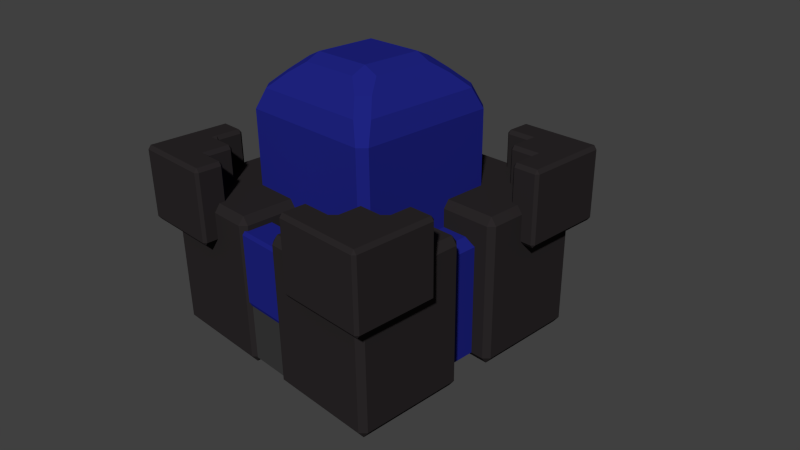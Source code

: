 # Source: Barracksup1v1.0.blend  (saved by Blender 2.72.0; exported with 4.5.12 LTS)
import bpy
from mathutils import Matrix  # noqa: F401  (used for matrix-valued properties, if any)

bpy.ops.wm.read_factory_settings(use_empty=True)
scene = bpy.context.scene
scene.name = 'Scene'

# ---- collections
col_collection_1 = bpy.data.collections.new('Collection 1'); scene.collection.children.link(col_collection_1)

# ---- materials (node trees are filled in below, after node groups)
mat_material_001 = bpy.data.materials.new('Material.001')
mat_material_001.alpha_threshold = 0.0
mat_material_001.use_transparent_shadow = False
mat_material_001.diffuse_color = (0.01353, 0.01718, 0.2203, 1.0)
mat_material_001.roughness = 0.5
mat_material = bpy.data.materials.new('Material')
mat_material.alpha_threshold = 0.0
mat_material.use_transparent_shadow = False
mat_material.diffuse_color = (0.02365, 0.02021, 0.02123, 1.0)
mat_material.roughness = 0.5
mat_material.line_color = (0.0, 0.0, 0.0, 1.0)
mat_material_002 = bpy.data.materials.new('Material.002')
mat_material_002.alpha_threshold = 0.0
mat_material_002.use_transparent_shadow = False
mat_material_002.diffuse_color = (0.04203, 0.04203, 0.04203, 1.0)
mat_material_002.specular_color = (0.156, 0.1481, 1.0)
mat_material_002.roughness = 0.5
mat_material_002.specular_intensity = 0.8

# ---- material node trees

# ---- world
world_world = bpy.data.worlds.new('World'); scene.world = world_world
world_world.color = (0.05088, 0.05088, 0.05088)
world_world.use_sun_shadow = False
world_world.sun_shadow_jitter_overblur = 0.0
world_world.cycles.sampling_method = 'MANUAL'
world_world.cycles.sample_map_resolution = 256

# ---- cameras
cam_camera = bpy.data.cameras.new('Camera')
cam_camera.clip_end = 100.0
cam_camera.lens = 35.0
cam_camera.sensor_width = 32.0
cam_camera.sensor_height = 18.0
cam_camera.ortho_scale = 7.314
cam_camera.dof.focus_distance = 0.0
cam_camera.dof.aperture_fstop = 128.0

# ---- meshes
me_cube_012 = bpy.data.meshes.new('Cube.012')
me_cube_012.from_pydata([(-1.0, -1.0, -1.0), (-1.0, 1.0, -1.0), (1.0, 1.0, -1.0), (1.0, -1.0, -1.0), (-0.5, -0.5, 0.7846), (-0.5, 0.5, 0.7846), (0.5, 0.5, 0.7846), (0.5, -0.5, 0.7846), (-1.0, -1.0, 0.0), (-0.5, 0.0, 0.7846), (-1.0, 1.0, 0.0), (-1.0, 0.0, -1.0), (0.0, 0.5, 0.7846), (1.0, 1.0, 0.0), (0.0, 1.0, -1.0), (0.5, 0.0, 0.7846), (1.0, -1.0, 0.0), (1.0, 0.0, -1.0), (0.0, -0.5, 0.7846), (0.0, -1.0, -1.0), (-1.0, 0.0, 0.0), (0.0, 1.0, 0.0), (1.0, 0.0, 0.0), (0.0, -1.0, 0.0), (0.0, 0.0, -1.0), (0.0, 0.0, 0.7846), (-1.0, -1.0, 0.5), (-1.0, 1.0, -0.5), (-1.0, -0.5, -1.0), (1.0, 1.0, -0.5), (-0.5, 1.0, -1.0), (1.0, -1.0, -0.5), (1.0, 0.5, -1.0), (0.5, -1.0, -1.0), (-1.0, -1.0, -0.5), (-1.0, 1.0, 0.5), (-1.0, 0.5, -1.0), (1.0, 1.0, 0.5), (0.5, 1.0, -1.0), (1.0, -1.0, 0.5), (1.0, -0.5, -1.0), (-0.5, -1.0, -1.0), (-1.0, 0.0, -0.5), (-1.0, 0.0, 0.5), (-1.0, -0.5, 0.0), (-1.0, 0.5, 0.0), (0.0, 1.0, -0.5), (0.0, 1.0, 0.5), (-0.5, 1.0, 0.0), (0.5, 1.0, 0.0), (1.0, 0.0, -0.5), (1.0, 0.0, 0.5), (1.0, 0.5, 0.0), (1.0, -0.5, 0.0), (0.0, -1.0, -0.5), (0.0, -1.0, 0.5), (0.5, -1.0, 0.0), (-0.5, -1.0, 0.0), (0.5, 0.0, -1.0), (-0.5, 0.0, -1.0), (0.0, -0.5, -1.0), (0.0, 0.5, -1.0), (-1.0, 0.5, -0.5), (0.5, 1.0, -0.5), (1.0, -0.5, -0.5), (-0.5, -1.0, -0.5), (0.5, 0.5, -1.0), (-1.0, -0.5, -0.5), (-1.0, -0.5, 0.5), (-1.0, 0.5, 0.5), (-0.5, 1.0, -0.5), (-0.5, 1.0, 0.5), (0.5, 1.0, 0.5), (1.0, 0.5, -0.5), (1.0, 0.5, 0.5), (1.0, -0.5, 0.5), (0.5, -1.0, -0.5), (0.5, -1.0, 0.5), (-0.5, -1.0, 0.5), (0.5, -0.5, -1.0), (-0.5, -0.5, -1.0), (-0.5, 0.5, -1.0)], [], [(62, 27, 1, 36), (63, 29, 2, 38), (64, 31, 3, 40), (65, 34, 0, 41), (66, 38, 2, 32), (67, 42, 11, 28), (68, 43, 20, 44), (69, 35, 10, 45), (70, 46, 14, 30), (71, 47, 21, 48), (72, 37, 13, 49), (73, 50, 17, 32), (74, 51, 22, 52), (75, 39, 16, 53), (76, 54, 19, 33), (77, 55, 23, 56), (78, 26, 8, 57), (79, 58, 17, 40), (80, 59, 24, 60), (81, 30, 14, 61), (18, 4, 78, 55), (42, 62, 36, 11), (20, 45, 62, 42), (45, 10, 27, 62), (46, 63, 38, 14), (21, 49, 63, 46), (49, 13, 29, 63), (50, 64, 40, 17), (22, 53, 64, 50), (53, 16, 31, 64), (54, 65, 41, 19), (23, 57, 65, 54), (57, 8, 34, 65), (58, 66, 32, 17), (24, 61, 66, 58), (61, 14, 38, 66), (5, 35, 69), (9, 5, 69, 43), (34, 67, 28, 0), (8, 44, 67, 34), (44, 20, 42, 67), (26, 68, 44, 8), (43, 69, 45, 20), (27, 70, 30, 1), (10, 48, 70, 27), (48, 21, 46, 70), (35, 71, 48, 10), (4, 26, 78), (47, 72, 49, 21), (29, 73, 32, 2), (13, 52, 73, 29), (52, 22, 50, 73), (37, 74, 52, 13), (4, 9, 43, 68), (5, 12, 47, 71), (51, 75, 53, 22), (31, 76, 33, 3), (16, 56, 76, 31), (56, 23, 54, 76), (39, 77, 56, 16), (4, 68, 26), (6, 15, 51, 74), (55, 78, 57, 23), (33, 79, 40, 3), (19, 60, 79, 33), (60, 24, 58, 79), (41, 80, 60, 19), (0, 28, 80, 41), (28, 11, 59, 80), (59, 81, 61, 24), (11, 36, 81, 59), (36, 1, 30, 81), (6, 74, 37), (5, 71, 35), (6, 37, 72), (12, 6, 72, 47), (15, 6, 12, 25), (7, 15, 25, 18), (25, 12, 5, 9), (15, 7, 75, 51), (7, 39, 75), (7, 77, 39), (7, 18, 55, 77), (18, 25, 9, 4)])
me_cube_012.materials.append(mat_material_001)
me_cube_012.use_remesh_preserve_volume = False
me_cube_012.use_remesh_preserve_attributes = False
me_cube_012.use_mirror_vertex_groups = False
me_cube_012.update()
me_cube_001 = bpy.data.meshes.new('Cube.001')
me_cube_001.from_pydata([(-1.0, -1.0, -1.0), (-1.0, 1.0, -1.0), (1.0, 1.0, -1.0), (1.0, -1.0, -1.0), (-1.0, -1.0, 1.0), (-1.0, 1.0, 1.0), (1.0, 1.0, 1.0), (1.0, -1.0, 1.0)], [], [(4, 5, 1, 0), (5, 6, 2, 1), (6, 7, 3, 2), (7, 4, 0, 3), (0, 1, 2, 3), (7, 6, 5, 4)])
me_cube_001.materials.append(mat_material_001)
me_cube_001.use_remesh_preserve_volume = False
me_cube_001.use_remesh_preserve_attributes = False
me_cube_001.use_mirror_vertex_groups = False
me_cube_001.update()
me_cube_007 = bpy.data.meshes.new('Cube.007')
me_cube_007.from_pydata([(-1.0, -1.0, -1.0), (-1.0, 1.0, -1.0), (1.0, 1.0, -1.0), (1.0, -1.0, -1.0), (-1.0, -1.0, 1.0), (-1.0, 1.0, 1.0), (1.0, 1.0, 1.0), (1.0, -1.0, 1.0)], [], [(4, 5, 1, 0), (5, 6, 2, 1), (6, 7, 3, 2), (7, 4, 0, 3), (0, 1, 2, 3), (7, 6, 5, 4)])
me_cube_007.materials.append(mat_material_001)
me_cube_007.use_remesh_preserve_volume = False
me_cube_007.use_remesh_preserve_attributes = False
me_cube_007.use_mirror_vertex_groups = False
me_cube_007.update()
me_cube_006 = bpy.data.meshes.new('Cube.006')
me_cube_006.from_pydata([(-1.0, -1.0, -1.0), (-1.0, 1.0, -1.0), (1.0, 1.0, -1.0), (1.0, -1.0, -1.0), (-1.0, -1.0, 1.0), (-1.0, 1.0, 1.0), (1.0, 1.0, 1.0), (1.0, -1.0, 1.0), (-1.0, -1.0, -0.6), (-1.0, -1.0, -0.2), (-1.0, -1.0, 0.2), (-1.0, -1.0, 0.6), (-1.0, -0.6, 1.0), (-1.0, -0.2, 1.0), (-1.0, 0.2, 1.0), (-1.0, 0.6, 1.0), (-1.0, 1.0, 0.6), (-1.0, 1.0, 0.2), (-1.0, 1.0, -0.2), (-1.0, 1.0, -0.6), (-1.0, 0.6, -1.0), (-1.0, 0.2, -1.0), (-1.0, -0.2, -1.0), (-1.0, -0.6, -1.0), (-0.6, 1.0, 1.0), (-0.2, 1.0, 1.0), (0.2, 1.0, 1.0), (0.6, 1.0, 1.0), (1.0, 1.0, 0.6), (1.0, 1.0, 0.2), (1.0, 1.0, -0.2), (1.0, 1.0, -0.6), (0.6, 1.0, -1.0), (0.2, 1.0, -1.0), (-0.2, 1.0, -1.0), (-0.6, 1.0, -1.0), (1.0, 0.6, 1.0), (1.0, 0.2, 1.0), (1.0, -0.2, 1.0), (1.0, -0.6, 1.0), (1.0, -1.0, 0.6), (1.0, -1.0, 0.2), (1.0, -1.0, -0.2), (1.0, -1.0, -0.6), (1.0, -0.6, -1.0), (1.0, -0.2, -1.0), (1.0, 0.2, -1.0), (1.0, 0.6, -1.0), (0.6, -1.0, 1.0), (0.2, -1.0, 1.0), (-0.2, -1.0, 1.0), (-0.6, -1.0, 1.0), (-0.6, -1.0, -1.0), (-0.2, -1.0, -1.0), (0.2, -1.0, -1.0), (0.6, -1.0, -1.0), (-1.0, -0.6, 0.6), (-1.0, -0.6, 0.2), (-1.0, -0.6, -0.2), (-1.0, -0.6, -0.6), (-1.0, -0.2, 0.6), (-1.0, -0.2, 0.2), (-1.0, -0.2, -0.2), (-1.0, -0.2, -0.6), (-1.0, 0.2, 0.6), (-1.0, 0.2, 0.2), (-1.0, 0.2, -0.2), (-1.0, 0.2, -0.6), (-1.0, 0.6, 0.6), (-1.0, 0.6, 0.2), (-1.0, 0.6, -0.2), (-1.0, 0.6, -0.6), (-0.6, 1.0, 0.6), (-0.6, 1.0, 0.2), (-0.6, 1.0, -0.2), (-0.6, 1.0, -0.6), (-0.2, 1.0, 0.6), (-0.2, 1.0, 0.2), (-0.2, 1.0, -0.2), (-0.2, 1.0, -0.6), (0.2, 1.0, 0.6), (0.2, 1.0, 0.2), (0.2, 1.0, -0.2), (0.2, 1.0, -0.6), (0.6, 1.0, 0.6), (0.6, 1.0, 0.2), (0.6, 1.0, -0.2), (0.6, 1.0, -0.6), (1.0, 0.6, 0.6), (1.0, 0.6, 0.2), (1.0, 0.6, -0.2), (1.0, 0.6, -0.6), (1.0, 0.2, 0.6), (1.0, 0.2, 0.2), (1.0, 0.2, -0.2), (1.0, 0.2, -0.6), (1.0, -0.2, 0.6), (1.0, -0.2, 0.2), (1.0, -0.2, -0.2), (1.0, -0.2, -0.6), (1.0, -0.6, 0.6), (1.0, -0.6, 0.2), (1.0, -0.6, -0.2), (1.0, -0.6, -0.6), (0.6, -1.0, 0.6), (0.6, -1.0, 0.2), (0.6, -1.0, -0.2), (0.6, -1.0, -0.6), (0.2, -1.0, 0.6), (0.2, -1.0, 0.2), (0.2, -1.0, -0.2), (0.2, -1.0, -0.6), (-0.2, -1.0, 0.6), (-0.2, -1.0, 0.2), (-0.2, -1.0, -0.2), (-0.2, -1.0, -0.6), (-0.6, -1.0, 0.6), (-0.6, -1.0, 0.2), (-0.6, -1.0, -0.2), (-0.6, -1.0, -0.6), (-0.6, -0.6, -1.0), (-0.2, -0.6, -1.0), (0.2, -0.6, -1.0), (0.6, -0.6, -1.0), (-0.6, -0.2, -1.0), (-0.2, -0.2, -1.0), (0.2, -0.2, -1.0), (0.6, -0.2, -1.0), (-0.6, 0.2, -1.0), (-0.2, 0.2, -1.0), (0.2, 0.2, -1.0), (0.6, 0.2, -1.0), (-0.6, 0.6, -1.0), (-0.2, 0.6, -1.0), (0.2, 0.6, -1.0), (0.6, 0.6, -1.0), (0.6, -0.6, 1.0), (0.2, -0.6, 1.0), (-0.2, -0.6, 1.0), (-0.6, -0.6, 1.0), (0.6, -0.2, 1.0), (0.2, -0.2, 1.0), (-0.2, -0.2, 1.0), (-0.6, -0.2, 1.0), (0.6, 0.2, 1.0), (0.2, 0.2, 1.0), (-0.2, 0.2, 1.0), (-0.6, 0.2, 1.0), (0.6, 0.6, 1.0), (0.2, 0.6, 1.0), (-0.2, 0.6, 1.0), (-0.6, 0.6, 1.0)], [], [(71, 19, 1, 20), (87, 31, 2, 32), (103, 43, 3, 44), (119, 8, 0, 52), (135, 32, 2, 47), (151, 24, 5, 15), (8, 59, 23, 0), (59, 63, 22, 23), (63, 67, 21, 22), (67, 71, 20, 21), (4, 12, 56, 11), (11, 56, 57, 10), (10, 57, 58, 9), (9, 58, 59, 8), (12, 13, 60, 56), (56, 60, 61, 57), (57, 61, 62, 58), (58, 62, 63, 59), (13, 14, 64, 60), (60, 64, 65, 61), (61, 65, 66, 62), (62, 66, 67, 63), (14, 15, 68, 64), (64, 68, 69, 65), (65, 69, 70, 66), (66, 70, 71, 67), (15, 5, 16, 68), (68, 16, 17, 69), (69, 17, 18, 70), (70, 18, 19, 71), (19, 75, 35, 1), (75, 79, 34, 35), (79, 83, 33, 34), (83, 87, 32, 33), (5, 24, 72, 16), (16, 72, 73, 17), (17, 73, 74, 18), (18, 74, 75, 19), (24, 25, 76, 72), (72, 76, 77, 73), (73, 77, 78, 74), (74, 78, 79, 75), (25, 26, 80, 76), (76, 80, 81, 77), (77, 81, 82, 78), (78, 82, 83, 79), (26, 27, 84, 80), (80, 84, 85, 81), (81, 85, 86, 82), (82, 86, 87, 83), (27, 6, 28, 84), (84, 28, 29, 85), (85, 29, 30, 86), (86, 30, 31, 87), (31, 91, 47, 2), (91, 95, 46, 47), (95, 99, 45, 46), (99, 103, 44, 45), (6, 36, 88, 28), (28, 88, 89, 29), (29, 89, 90, 30), (30, 90, 91, 31), (36, 37, 92, 88), (88, 92, 93, 89), (89, 93, 94, 90), (90, 94, 95, 91), (37, 38, 96, 92), (92, 96, 97, 93), (93, 97, 98, 94), (94, 98, 99, 95), (38, 39, 100, 96), (96, 100, 101, 97), (97, 101, 102, 98), (98, 102, 103, 99), (39, 7, 40, 100), (100, 40, 41, 101), (101, 41, 42, 102), (102, 42, 43, 103), (43, 107, 55, 3), (107, 111, 54, 55), (111, 115, 53, 54), (115, 119, 52, 53), (7, 48, 104, 40), (40, 104, 105, 41), (41, 105, 106, 42), (42, 106, 107, 43), (48, 49, 108, 104), (104, 108, 109, 105), (105, 109, 110, 106), (106, 110, 111, 107), (49, 50, 112, 108), (108, 112, 113, 109), (109, 113, 114, 110), (110, 114, 115, 111), (50, 51, 116, 112), (112, 116, 117, 113), (113, 117, 118, 114), (114, 118, 119, 115), (51, 4, 11, 116), (116, 11, 10, 117), (117, 10, 9, 118), (118, 9, 8, 119), (55, 123, 44, 3), (123, 127, 45, 44), (127, 131, 46, 45), (131, 135, 47, 46), (0, 23, 120, 52), (52, 120, 121, 53), (53, 121, 122, 54), (54, 122, 123, 55), (23, 22, 124, 120), (120, 124, 125, 121), (121, 125, 126, 122), (122, 126, 127, 123), (22, 21, 128, 124), (124, 128, 129, 125), (125, 129, 130, 126), (126, 130, 131, 127), (21, 20, 132, 128), (128, 132, 133, 129), (129, 133, 134, 130), (130, 134, 135, 131), (20, 1, 35, 132), (132, 35, 34, 133), (133, 34, 33, 134), (134, 33, 32, 135), (51, 139, 12, 4), (139, 143, 13, 12), (143, 147, 14, 13), (147, 151, 15, 14), (7, 39, 136, 48), (48, 136, 137, 49), (49, 137, 138, 50), (50, 138, 139, 51), (39, 38, 140, 136), (136, 140, 141, 137), (137, 141, 142, 138), (138, 142, 143, 139), (38, 37, 144, 140), (140, 144, 145, 141), (141, 145, 146, 142), (142, 146, 147, 143), (37, 36, 148, 144), (144, 148, 149, 145), (145, 149, 150, 146), (146, 150, 151, 147), (36, 6, 27, 148), (148, 27, 26, 149), (149, 26, 25, 150), (150, 25, 24, 151)])
me_cube_006.materials.append(mat_material)
me_cube_006.use_remesh_preserve_volume = False
me_cube_006.use_remesh_preserve_attributes = False
me_cube_006.use_mirror_vertex_groups = False
me_cube_006.update()
me_cube_011 = bpy.data.meshes.new('Cube.011')
me_cube_011.from_pydata([(-1.0, -1.0, -1.0), (-1.0, 1.0, -1.0), (1.0, 1.0, -1.0), (1.0, -1.0, -1.0), (-1.0, -1.0, 1.0), (-1.0, 1.0, 1.0), (1.0, 1.0, 1.0), (1.0, -1.0, 1.0), (-1.0, -1.0, 0.0), (-1.0, 0.0, 1.0), (-1.0, 1.0, 0.0), (-1.0, 0.0, -1.0), (0.0, 1.0, 1.0), (1.0, 1.0, 0.0), (0.0, 1.0, -1.0), (1.0, 0.0, 1.0), (1.0, -1.0, 0.0), (1.0, 0.0, -1.0), (0.0, -1.0, 1.0), (0.0, -1.0, -1.0), (-1.0, 0.0, 0.0), (0.0, 1.0, 0.0), (1.0, 0.0, 0.0), (0.0, -1.0, 0.0), (0.0, 0.0, -1.0), (0.0, 0.0, 1.0), (1.0, -2.088, -1.0), (1.0, -2.088, 1.0), (1.0, -2.088, 0.0), (0.0, -2.088, 1.0), (0.0, -2.088, -1.0), (0.0, -2.088, 0.0), (-1.998, 1.0, -1.0), (-1.998, 1.0, 1.0), (-1.998, 0.0, 1.0), (-1.998, 1.0, 0.0), (-1.998, 0.0, -1.0), (-1.998, 0.0, 0.0)], [], [(11, 20, 37, 36), (21, 13, 2, 14), (22, 16, 3, 17), (23, 8, 0, 19), (24, 14, 2, 17), (25, 12, 5, 9), (8, 20, 11, 0), (4, 9, 20, 8), (20, 9, 34, 37), (10, 21, 14, 1), (5, 12, 21, 10), (12, 6, 13, 21), (13, 22, 17, 2), (6, 15, 22, 13), (15, 7, 16, 22), (23, 19, 30, 31), (18, 23, 31, 29), (18, 4, 8, 23), (19, 24, 17, 3), (0, 11, 24, 19), (11, 1, 14, 24), (18, 25, 9, 4), (7, 15, 25, 18), (15, 6, 12, 25), (28, 31, 30, 26), (27, 29, 31, 28), (7, 18, 29, 27), (16, 7, 27, 28), (19, 3, 26, 30), (3, 16, 28, 26), (37, 35, 32, 36), (34, 33, 35, 37), (1, 11, 36, 32), (5, 10, 35, 33), (10, 1, 32, 35), (9, 5, 33, 34)])
me_cube_011.materials.append(mat_material)
me_cube_011.use_remesh_preserve_volume = False
me_cube_011.use_remesh_preserve_attributes = False
me_cube_011.use_mirror_vertex_groups = False
me_cube_011.update()
me_cube = bpy.data.meshes.new('Cube')
me_cube.from_pydata([(-1.0, -1.0, -1.0), (-1.0, 1.0, -1.0), (1.0, 1.0, -1.0), (1.0, -1.0, -1.0), (-1.0, -1.0, 1.0), (-1.0, 1.0, 1.0), (1.0, 1.0, 1.0), (1.0, -1.0, 1.0)], [], [(4, 5, 1, 0), (5, 6, 2, 1), (6, 7, 3, 2), (7, 4, 0, 3), (0, 1, 2, 3), (7, 6, 5, 4)])
_ca = me_cube.color_attributes.new('Col', 'BYTE_COLOR', 'CORNER')
_ca.data.foreach_set('color', [1.0, 1.0, 1.0, 1.0, 1.0, 1.0, 1.0, 1.0, 1.0, 1.0, 1.0, 1.0, 1.0, 1.0, 1.0, 1.0, 1.0, 1.0, 1.0, 1.0, 1.0, 1.0, 1.0, 1.0, 1.0, 1.0, 1.0, 1.0, 1.0, 1.0, 1.0, 1.0, 1.0, 1.0, 1.0, 1.0, 1.0, 1.0, 1.0, 1.0, 1.0, 1.0, 1.0, 1.0, 1.0, 1.0, 1.0, 1.0, 1.0, 1.0, 1.0, 1.0, 1.0, 1.0, 1.0, 1.0, 1.0, 1.0, 1.0, 1.0, 1.0, 1.0, 1.0, 1.0, 1.0, 1.0, 1.0, 1.0, 1.0, 1.0, 1.0, 1.0, 1.0, 1.0, 1.0, 1.0, 1.0, 1.0, 1.0, 1.0, 1.0, 1.0, 1.0, 1.0, 1.0, 1.0, 1.0, 1.0, 1.0, 1.0, 1.0, 1.0, 1.0, 1.0, 1.0, 1.0])
me_cube.materials.append(mat_material_002)
me_cube.use_remesh_preserve_volume = False
me_cube.use_remesh_preserve_attributes = False
me_cube.use_mirror_vertex_groups = False
me_cube.update()
me_cube_005 = bpy.data.meshes.new('Cube.005')
me_cube_005.from_pydata([(-1.0, -1.0, -1.0), (-1.0, 1.0, -1.0), (1.0, 1.0, -1.0), (1.0, -1.0, -1.0), (-1.0, -1.0, 1.0), (-1.0, 1.0, 1.0), (1.0, 1.0, 1.0), (1.0, -1.0, 1.0)], [], [(4, 5, 1, 0), (5, 6, 2, 1), (6, 7, 3, 2), (7, 4, 0, 3), (0, 1, 2, 3), (7, 6, 5, 4)])
me_cube_005.materials.append(mat_material_001)
me_cube_005.use_remesh_preserve_volume = False
me_cube_005.use_remesh_preserve_attributes = False
me_cube_005.use_mirror_vertex_groups = False
me_cube_005.update()
me_cube_004 = bpy.data.meshes.new('Cube.004')
me_cube_004.from_pydata([(-1.0, -1.0, -1.0), (-1.0, 1.0, -1.0), (1.0, 1.0, -1.0), (1.0, -1.0, -1.0), (-1.0, -1.0, 1.0), (-1.0, 1.0, 1.0), (1.0, 1.0, 1.0), (1.0, -1.0, 1.0), (-1.0, -1.0, -0.6), (-1.0, -1.0, -0.2), (-1.0, -1.0, 0.2), (-1.0, -1.0, 0.6), (-1.0, -0.6, 1.0), (-1.0, -0.2, 1.0), (-1.0, 0.2, 1.0), (-1.0, 0.6, 1.0), (-1.0, 1.0, 0.6), (-1.0, 1.0, 0.2), (-1.0, 1.0, -0.2), (-1.0, 1.0, -0.6), (-1.0, 0.6, -1.0), (-1.0, 0.2, -1.0), (-1.0, -0.2, -1.0), (-1.0, -0.6, -1.0), (-0.6, 1.0, 1.0), (-0.2, 1.0, 1.0), (0.2, 1.0, 1.0), (0.6, 1.0, 1.0), (1.0, 1.0, 0.6), (1.0, 1.0, 0.2), (1.0, 1.0, -0.2), (1.0, 1.0, -0.6), (0.6, 1.0, -1.0), (0.2, 1.0, -1.0), (-0.2, 1.0, -1.0), (-0.6, 1.0, -1.0), (1.0, 0.6, 1.0), (1.0, 0.2, 1.0), (1.0, -0.2, 1.0), (1.0, -0.6, 1.0), (1.0, -1.0, 0.6), (1.0, -1.0, 0.2), (1.0, -1.0, -0.2), (1.0, -1.0, -0.6), (1.0, -0.6, -1.0), (1.0, -0.2, -1.0), (1.0, 0.2, -1.0), (1.0, 0.6, -1.0), (0.6, -1.0, 1.0), (0.2, -1.0, 1.0), (-0.2, -1.0, 1.0), (-0.6, -1.0, 1.0), (-0.6, -1.0, -1.0), (-0.2, -1.0, -1.0), (0.2, -1.0, -1.0), (0.6, -1.0, -1.0), (-1.0, -0.6, 0.6), (-1.0, -0.6, 0.2), (-1.0, -0.6, -0.2), (-1.0, -0.6, -0.6), (-1.0, -0.2, 0.6), (-1.0, -0.2, 0.2), (-1.0, -0.2, -0.2), (-1.0, -0.2, -0.6), (-1.0, 0.2, 0.6), (-1.0, 0.2, 0.2), (-1.0, 0.2, -0.2), (-1.0, 0.2, -0.6), (-1.0, 0.6, 0.6), (-1.0, 0.6, 0.2), (-1.0, 0.6, -0.2), (-1.0, 0.6, -0.6), (-0.6, 1.0, 0.6), (-0.6, 1.0, 0.2), (-0.6, 1.0, -0.2), (-0.6, 1.0, -0.6), (-0.2, 1.0, 0.6), (-0.2, 1.0, 0.2), (-0.2, 1.0, -0.2), (-0.2, 1.0, -0.6), (0.2, 1.0, 0.6), (0.2, 1.0, 0.2), (0.2, 1.0, -0.2), (0.2, 1.0, -0.6), (0.6, 1.0, 0.6), (0.6, 1.0, 0.2), (0.6, 1.0, -0.2), (0.6, 1.0, -0.6), (1.0, 0.6, 0.6), (1.0, 0.6, 0.2), (1.0, 0.6, -0.2), (1.0, 0.6, -0.6), (1.0, 0.2, 0.6), (1.0, 0.2, 0.2), (1.0, 0.2, -0.2), (1.0, 0.2, -0.6), (1.0, -0.2, 0.6), (1.0, -0.2, 0.2), (1.0, -0.2, -0.2), (1.0, -0.2, -0.6), (1.0, -0.6, 0.6), (1.0, -0.6, 0.2), (1.0, -0.6, -0.2), (1.0, -0.6, -0.6), (0.6, -1.0, 0.6), (0.6, -1.0, 0.2), (0.6, -1.0, -0.2), (0.6, -1.0, -0.6), (0.2, -1.0, 0.6), (0.2, -1.0, 0.2), (0.2, -1.0, -0.2), (0.2, -1.0, -0.6), (-0.2, -1.0, 0.6), (-0.2, -1.0, 0.2), (-0.2, -1.0, -0.2), (-0.2, -1.0, -0.6), (-0.6, -1.0, 0.6), (-0.6, -1.0, 0.2), (-0.6, -1.0, -0.2), (-0.6, -1.0, -0.6), (-0.6, -0.6, -1.0), (-0.2, -0.6, -1.0), (0.2, -0.6, -1.0), (0.6, -0.6, -1.0), (-0.6, -0.2, -1.0), (-0.2, -0.2, -1.0), (0.2, -0.2, -1.0), (0.6, -0.2, -1.0), (-0.6, 0.2, -1.0), (-0.2, 0.2, -1.0), (0.2, 0.2, -1.0), (0.6, 0.2, -1.0), (-0.6, 0.6, -1.0), (-0.2, 0.6, -1.0), (0.2, 0.6, -1.0), (0.6, 0.6, -1.0), (0.6, -0.6, 1.0), (0.2, -0.6, 1.0), (-0.2, -0.6, 1.0), (-0.6, -0.6, 1.0), (0.6, -0.2, 1.0), (0.2, -0.2, 1.0), (-0.2, -0.2, 1.0), (-0.6, -0.2, 1.0), (0.6, 0.2, 1.0), (0.2, 0.2, 1.0), (-0.2, 0.2, 1.0), (-0.6, 0.2, 1.0), (0.6, 0.6, 1.0), (0.2, 0.6, 1.0), (-0.2, 0.6, 1.0), (-0.6, 0.6, 1.0)], [], [(71, 19, 1, 20), (87, 31, 2, 32), (103, 43, 3, 44), (119, 8, 0, 52), (135, 32, 2, 47), (151, 24, 5, 15), (8, 59, 23, 0), (59, 63, 22, 23), (63, 67, 21, 22), (67, 71, 20, 21), (4, 12, 56, 11), (11, 56, 57, 10), (10, 57, 58, 9), (9, 58, 59, 8), (12, 13, 60, 56), (56, 60, 61, 57), (57, 61, 62, 58), (58, 62, 63, 59), (13, 14, 64, 60), (60, 64, 65, 61), (61, 65, 66, 62), (62, 66, 67, 63), (14, 15, 68, 64), (64, 68, 69, 65), (65, 69, 70, 66), (66, 70, 71, 67), (15, 5, 16, 68), (68, 16, 17, 69), (69, 17, 18, 70), (70, 18, 19, 71), (19, 75, 35, 1), (75, 79, 34, 35), (79, 83, 33, 34), (83, 87, 32, 33), (5, 24, 72, 16), (16, 72, 73, 17), (17, 73, 74, 18), (18, 74, 75, 19), (24, 25, 76, 72), (72, 76, 77, 73), (73, 77, 78, 74), (74, 78, 79, 75), (25, 26, 80, 76), (76, 80, 81, 77), (77, 81, 82, 78), (78, 82, 83, 79), (26, 27, 84, 80), (80, 84, 85, 81), (81, 85, 86, 82), (82, 86, 87, 83), (27, 6, 28, 84), (84, 28, 29, 85), (85, 29, 30, 86), (86, 30, 31, 87), (31, 91, 47, 2), (91, 95, 46, 47), (95, 99, 45, 46), (99, 103, 44, 45), (6, 36, 88, 28), (28, 88, 89, 29), (29, 89, 90, 30), (30, 90, 91, 31), (36, 37, 92, 88), (88, 92, 93, 89), (89, 93, 94, 90), (90, 94, 95, 91), (37, 38, 96, 92), (92, 96, 97, 93), (93, 97, 98, 94), (94, 98, 99, 95), (38, 39, 100, 96), (96, 100, 101, 97), (97, 101, 102, 98), (98, 102, 103, 99), (39, 7, 40, 100), (100, 40, 41, 101), (101, 41, 42, 102), (102, 42, 43, 103), (43, 107, 55, 3), (107, 111, 54, 55), (111, 115, 53, 54), (115, 119, 52, 53), (7, 48, 104, 40), (40, 104, 105, 41), (41, 105, 106, 42), (42, 106, 107, 43), (48, 49, 108, 104), (104, 108, 109, 105), (105, 109, 110, 106), (106, 110, 111, 107), (49, 50, 112, 108), (108, 112, 113, 109), (109, 113, 114, 110), (110, 114, 115, 111), (50, 51, 116, 112), (112, 116, 117, 113), (113, 117, 118, 114), (114, 118, 119, 115), (51, 4, 11, 116), (116, 11, 10, 117), (117, 10, 9, 118), (118, 9, 8, 119), (55, 123, 44, 3), (123, 127, 45, 44), (127, 131, 46, 45), (131, 135, 47, 46), (0, 23, 120, 52), (52, 120, 121, 53), (53, 121, 122, 54), (54, 122, 123, 55), (23, 22, 124, 120), (120, 124, 125, 121), (121, 125, 126, 122), (122, 126, 127, 123), (22, 21, 128, 124), (124, 128, 129, 125), (125, 129, 130, 126), (126, 130, 131, 127), (21, 20, 132, 128), (128, 132, 133, 129), (129, 133, 134, 130), (130, 134, 135, 131), (20, 1, 35, 132), (132, 35, 34, 133), (133, 34, 33, 134), (134, 33, 32, 135), (51, 139, 12, 4), (139, 143, 13, 12), (143, 147, 14, 13), (147, 151, 15, 14), (7, 39, 136, 48), (48, 136, 137, 49), (49, 137, 138, 50), (50, 138, 139, 51), (39, 38, 140, 136), (136, 140, 141, 137), (137, 141, 142, 138), (138, 142, 143, 139), (38, 37, 144, 140), (140, 144, 145, 141), (141, 145, 146, 142), (142, 146, 147, 143), (37, 36, 148, 144), (144, 148, 149, 145), (145, 149, 150, 146), (146, 150, 151, 147), (36, 6, 27, 148), (148, 27, 26, 149), (149, 26, 25, 150), (150, 25, 24, 151)])
me_cube_004.materials.append(mat_material)
me_cube_004.use_remesh_preserve_volume = False
me_cube_004.use_remesh_preserve_attributes = False
me_cube_004.use_mirror_vertex_groups = False
me_cube_004.update()
me_cube_010 = bpy.data.meshes.new('Cube.010')
me_cube_010.from_pydata([(-1.0, -1.0, -1.0), (-1.0, 1.0, -1.0), (1.0, 1.0, -1.0), (1.0, -1.0, -1.0), (-1.0, -1.0, 1.0), (-1.0, 1.0, 1.0), (1.0, 1.0, 1.0), (1.0, -1.0, 1.0), (-1.0, -1.0, 0.0), (-1.0, 0.0, 1.0), (-1.0, 1.0, 0.0), (-1.0, 0.0, -1.0), (0.0, 1.0, 1.0), (1.0, 1.0, 0.0), (0.0, 1.0, -1.0), (1.0, 0.0, 1.0), (1.0, -1.0, 0.0), (1.0, 0.0, -1.0), (0.0, -1.0, 1.0), (0.0, -1.0, -1.0), (-1.0, 0.0, 0.0), (0.0, 1.0, 0.0), (1.0, 0.0, 0.0), (0.0, -1.0, 0.0), (0.0, 0.0, -1.0), (0.0, 0.0, 1.0), (-1.0, -2.018, -1.0), (-1.0, -2.018, 1.0), (-1.0, -2.018, 0.0), (0.0, -2.018, 1.0), (0.0, -2.018, -1.0), (0.0, -2.018, 0.0), (2.135, 1.0, -1.0), (2.135, 1.0, 1.0), (2.135, 1.0, 0.0), (2.135, 0.0, 1.0), (2.135, 0.0, -1.0), (2.135, 0.0, 0.0)], [], [(20, 10, 1, 11), (21, 13, 2, 14), (22, 16, 3, 17), (19, 23, 31, 30), (24, 14, 2, 17), (25, 12, 5, 9), (8, 20, 11, 0), (4, 9, 20, 8), (9, 5, 10, 20), (10, 21, 14, 1), (5, 12, 21, 10), (12, 6, 13, 21), (22, 17, 36, 37), (15, 22, 37, 35), (15, 7, 16, 22), (16, 23, 19, 3), (7, 18, 23, 16), (23, 18, 29, 31), (19, 24, 17, 3), (0, 11, 24, 19), (11, 1, 14, 24), (18, 25, 9, 4), (7, 15, 25, 18), (15, 6, 12, 25), (31, 28, 26, 30), (29, 27, 28, 31), (0, 19, 30, 26), (8, 0, 26, 28), (18, 4, 27, 29), (4, 8, 28, 27), (34, 37, 36, 32), (33, 35, 37, 34), (6, 15, 35, 33), (13, 6, 33, 34), (17, 2, 32, 36), (2, 13, 34, 32)])
me_cube_010.materials.append(mat_material)
me_cube_010.use_remesh_preserve_volume = False
me_cube_010.use_remesh_preserve_attributes = False
me_cube_010.use_mirror_vertex_groups = False
me_cube_010.update()
me_cube_003 = bpy.data.meshes.new('Cube.003')
me_cube_003.from_pydata([(-1.0, -1.0, -1.0), (-1.0, 1.0, -1.0), (1.0, 1.0, -1.0), (1.0, -1.0, -1.0), (-1.0, -1.0, 1.0), (-1.0, 1.0, 1.0), (1.0, 1.0, 1.0), (1.0, -1.0, 1.0)], [], [(4, 5, 1, 0), (5, 6, 2, 1), (6, 7, 3, 2), (7, 4, 0, 3), (0, 1, 2, 3), (7, 6, 5, 4)])
me_cube_003.materials.append(mat_material)
me_cube_003.use_remesh_preserve_volume = False
me_cube_003.use_remesh_preserve_attributes = False
me_cube_003.use_mirror_vertex_groups = False
me_cube_003.update()
me_cube_009 = bpy.data.meshes.new('Cube.009')
me_cube_009.from_pydata([(-1.0, -1.0, -1.0), (-1.0, 1.0, -1.0), (1.0, 1.0, -1.0), (1.0, -1.0, -1.0), (-1.0, -1.0, 1.0), (-1.0, 1.0, 1.0), (1.0, 1.0, 1.0), (1.0, -1.0, 1.0), (-1.0, -1.0, 0.0), (-1.0, 0.0, 1.0), (-1.0, 1.0, 0.0), (-1.0, 0.0, -1.0), (0.0, 1.0, 1.0), (1.0, 1.0, 0.0), (0.0, 1.0, -1.0), (1.0, 0.0, 1.0), (1.0, -1.0, 0.0), (1.0, 0.0, -1.0), (0.0, -1.0, 1.0), (0.0, -1.0, -1.0), (-1.0, 0.0, 0.0), (0.0, 1.0, 0.0), (1.0, 0.0, 0.0), (0.0, -1.0, 0.0), (0.0, 0.0, -1.0), (0.0, 0.0, 1.0), (1.988, -1.0, -1.0), (1.988, -1.0, 1.0), (1.988, 0.0, 1.0), (1.988, -1.0, 0.0), (1.988, 0.0, -1.0), (1.988, 0.0, 0.0), (-1.0, 2.064, -1.0), (-1.0, 2.064, 1.0), (-1.0, 2.064, 0.0), (0.0, 2.064, 1.0), (0.0, 2.064, -1.0), (0.0, 2.064, 0.0)], [], [(20, 10, 1, 11), (21, 13, 2, 14), (17, 22, 31, 30), (23, 8, 0, 19), (24, 14, 2, 17), (25, 12, 5, 9), (8, 20, 11, 0), (4, 9, 20, 8), (9, 5, 10, 20), (21, 14, 36, 37), (12, 21, 37, 35), (12, 6, 13, 21), (13, 22, 17, 2), (6, 15, 22, 13), (22, 15, 28, 31), (16, 23, 19, 3), (7, 18, 23, 16), (18, 4, 8, 23), (19, 24, 17, 3), (0, 11, 24, 19), (11, 1, 14, 24), (18, 25, 9, 4), (7, 15, 25, 18), (15, 6, 12, 25), (31, 29, 26, 30), (28, 27, 29, 31), (3, 17, 30, 26), (7, 16, 29, 27), (16, 3, 26, 29), (15, 7, 27, 28), (34, 37, 36, 32), (33, 35, 37, 34), (5, 12, 35, 33), (10, 5, 33, 34), (14, 1, 32, 36), (1, 10, 34, 32)])
me_cube_009.materials.append(mat_material)
me_cube_009.use_remesh_preserve_volume = False
me_cube_009.use_remesh_preserve_attributes = False
me_cube_009.use_mirror_vertex_groups = False
me_cube_009.update()
me_cube_002 = bpy.data.meshes.new('Cube.002')
me_cube_002.from_pydata([(-1.0, -1.0, -1.0), (-1.0, 1.0, -1.0), (1.0, 1.0, -1.0), (1.0, -1.0, -1.0), (-1.0, -1.0, 1.0), (-1.0, 1.0, 1.0), (1.0, 1.0, 1.0), (1.0, -1.0, 1.0)], [], [(4, 5, 1, 0), (5, 6, 2, 1), (6, 7, 3, 2), (7, 4, 0, 3), (0, 1, 2, 3), (7, 6, 5, 4)])
me_cube_002.materials.append(mat_material)
me_cube_002.use_remesh_preserve_volume = False
me_cube_002.use_remesh_preserve_attributes = False
me_cube_002.use_mirror_vertex_groups = False
me_cube_002.update()
me_cube_008 = bpy.data.meshes.new('Cube.008')
me_cube_008.from_pydata([(-1.0, -1.0, -1.0), (-1.0, 1.0, -1.0), (1.0, 1.0, -1.0), (1.0, -1.0, -1.0), (-1.0, -1.0, 1.0), (-1.0, 1.0, 1.0), (1.0, 1.0, 1.0), (1.0, -1.0, 1.0), (-1.0, -1.0, 0.0), (-1.0, 0.0, 1.0), (-1.0, 1.0, 0.0), (-1.0, 0.0, -1.0), (0.0, 1.0, 1.0), (1.0, 1.0, 0.0), (0.0, 1.0, -1.0), (1.0, 0.0, 1.0), (1.0, -1.0, 0.0), (1.0, 0.0, -1.0), (0.0, -1.0, 1.0), (0.0, -1.0, -1.0), (-1.0, 0.0, 0.0), (0.0, 1.0, 0.0), (1.0, 0.0, 0.0), (0.0, -1.0, 0.0), (0.0, 0.0, -1.0), (0.0, 0.0, 1.0), (1.0, 1.943, -1.0), (1.0, 1.943, 1.0), (0.0, 1.943, 1.0), (1.0, 1.943, 0.0), (0.0, 1.943, -1.0), (0.0, 1.943, 0.0), (-2.192, -1.0, -1.0), (-2.192, -1.0, 1.0), (-2.192, -1.0, 0.0), (-2.192, 0.0, 1.0), (-2.192, 0.0, -1.0), (-2.192, 0.0, 0.0)], [], [(20, 10, 1, 11), (14, 21, 31, 30), (22, 16, 3, 17), (23, 8, 0, 19), (24, 14, 2, 17), (25, 12, 5, 9), (20, 11, 36, 37), (9, 20, 37, 35), (9, 5, 10, 20), (10, 21, 14, 1), (5, 12, 21, 10), (21, 12, 28, 31), (13, 22, 17, 2), (6, 15, 22, 13), (15, 7, 16, 22), (16, 23, 19, 3), (7, 18, 23, 16), (18, 4, 8, 23), (19, 24, 17, 3), (0, 11, 24, 19), (11, 1, 14, 24), (18, 25, 9, 4), (7, 15, 25, 18), (15, 6, 12, 25), (31, 29, 26, 30), (28, 27, 29, 31), (2, 14, 30, 26), (6, 13, 29, 27), (13, 2, 26, 29), (12, 6, 27, 28), (34, 37, 36, 32), (33, 35, 37, 34), (4, 9, 35, 33), (0, 8, 34, 32), (11, 0, 32, 36), (8, 4, 33, 34)])
me_cube_008.materials.append(mat_material)
me_cube_008.use_remesh_preserve_volume = False
me_cube_008.use_remesh_preserve_attributes = False
me_cube_008.use_mirror_vertex_groups = False
me_cube_008.update()

# ---- objects
ob_buildingtop = bpy.data.objects.new('BuildingTop', me_cube_012)
ob_walln = bpy.data.objects.new('WallN', me_cube_001)
ob_walls = bpy.data.objects.new('WallS', me_cube_007)
ob_wallne = bpy.data.objects.new('WallNE', me_cube_006)
ob_wallnetop = bpy.data.objects.new('WallNETop', me_cube_011)
ob_door = bpy.data.objects.new('Door', me_cube)
ob_buildingmain = bpy.data.objects.new('BuildingMain', me_cube_005)
ob_wallnw = bpy.data.objects.new('WallNW', me_cube_004)
ob_wallnwtop = bpy.data.objects.new('WallNWTop', me_cube_010)
ob_wallsw = bpy.data.objects.new('WallSW', me_cube_003)
ob_wallswtop = bpy.data.objects.new('WallSWTop', me_cube_009)
ob_wallse = bpy.data.objects.new('WallSE', me_cube_002)
ob_wallsetop = bpy.data.objects.new('WallSETop', me_cube_008)
ob_camera = bpy.data.objects.new('Camera', cam_camera)

# ---- transforms, parenting, visibility, modifiers, constraints
ob_buildingtop.location = (0.0, 0.0, 2.3)
ob_buildingtop.scale = (1.0, 1.0, 1.75)
ob_buildingtop.lineart.crease_threshold = 0.0
_m = ob_buildingtop.modifiers.new('Bevel', 'BEVEL')
_m.limit_method = 'NONE'
_m.spread = 0.0
ob_walln.location = (0.01294, 1.525, 1.346)
ob_walln.rotation_euler = (0.0, 3.142, 0.0)
ob_walln.scale = (0.4, 0.2, 0.5)
ob_walln.lineart.crease_threshold = 0.0
_m = ob_walln.modifiers.new('Bevel', 'BEVEL')
_m.limit_method = 'NONE'
_m.spread = 0.0
ob_walls.location = (0.0, -1.525, 1.35)
ob_walls.scale = (0.4, 0.2, 0.5)
ob_walls.lineart.crease_threshold = 0.0
_m = ob_walls.modifiers.new('Bevel', 'BEVEL')
_m.limit_method = 'NONE'
_m.spread = 0.0
ob_wallne.location = (1.0, 1.0, 1.016)
ob_wallne.scale = (0.75, 0.75, 1.0)
ob_wallne.lineart.crease_threshold = 0.0
_m = ob_wallne.modifiers.new('Bevel', 'BEVEL')
_m.limit_method = 'NONE'
_m.spread = 0.0
ob_wallnetop.parent = ob_wallne
ob_wallnetop.location = (0.75, 0.75, 1.0)
ob_wallnetop.scale = (0.5, 0.5, 0.5)
ob_wallnetop.lineart.crease_threshold = 0.0
_m = ob_wallnetop.modifiers.new('Bevel', 'BEVEL')
_m.limit_method = 'NONE'
_m.spread = 0.0
ob_door.location = (0.00773, -1.6, 0.5)
ob_door.scale = (0.29, 0.1, 0.3942)
ob_door.lineart.crease_threshold = 0.0
ob_buildingmain.location = (0.0, 0.0, 0.8543)
ob_buildingmain.scale = (1.5, 1.5, 0.8186)
ob_buildingmain.lineart.crease_threshold = 0.0
_m = ob_buildingmain.modifiers.new('Bevel', 'BEVEL')
_m.limit_method = 'NONE'
_m.spread = 0.0
ob_wallnw.location = (-1.0, 1.0, 1.016)
ob_wallnw.scale = (0.75, 0.75, 1.0)
ob_wallnw.lineart.crease_threshold = 0.0
_m = ob_wallnw.modifiers.new('Bevel', 'BEVEL')
_m.limit_method = 'NONE'
_m.spread = 0.0
ob_wallnwtop.parent = ob_wallnw
ob_wallnwtop.location = (-0.75, 0.75, 1.0)
ob_wallnwtop.scale = (0.5, 0.5, 0.5)
ob_wallnwtop.lineart.crease_threshold = 0.0
_m = ob_wallnwtop.modifiers.new('Bevel', 'BEVEL')
_m.limit_method = 'NONE'
_m.spread = 0.0
ob_wallsw.location = (-1.0, -1.0, 1.016)
ob_wallsw.scale = (0.75, 0.75, 1.0)
ob_wallsw.lineart.crease_threshold = 0.0
_m = ob_wallsw.modifiers.new('Bevel', 'BEVEL')
_m.limit_method = 'NONE'
_m.spread = 0.0
ob_wallswtop.parent = ob_wallsw
ob_wallswtop.location = (-0.75, -0.75, 1.0)
ob_wallswtop.scale = (0.5, 0.5, 0.5)
ob_wallswtop.lineart.crease_threshold = 0.0
_m = ob_wallswtop.modifiers.new('Bevel', 'BEVEL')
_m.limit_method = 'NONE'
_m.spread = 0.0
ob_wallse.location = (1.0, -1.0, 1.016)
ob_wallse.scale = (0.75, 0.75, 1.0)
ob_wallse.lineart.crease_threshold = 0.0
_m = ob_wallse.modifiers.new('Bevel', 'BEVEL')
_m.limit_method = 'NONE'
_m.spread = 0.0
ob_wallsetop.parent = ob_wallse
ob_wallsetop.location = (0.75, -0.75, 1.0)
ob_wallsetop.scale = (0.5, 0.5, 0.5)
ob_wallsetop.lineart.crease_threshold = 0.0
_m = ob_wallsetop.modifiers.new('Bevel', 'BEVEL')
_m.limit_method = 'NONE'
_m.spread = 0.0
ob_camera.location = (7.481, -6.508, 6.36)
ob_camera.rotation_euler = (1.109, 0.01082, 0.8149)
ob_camera.lock_rotations_4d = False
ob_camera.empty_display_type = 'ARROWS'
ob_camera.color = (0.0, 0.0, 0.0, 0.0)
ob_camera.display_type = 'WIRE'
ob_camera.lineart.crease_threshold = 0.0

# ---- collection membership
col_collection_1.objects.link(ob_buildingtop)
col_collection_1.objects.link(ob_walln)
col_collection_1.objects.link(ob_walls)
col_collection_1.objects.link(ob_wallne)
col_collection_1.objects.link(ob_wallnetop)
col_collection_1.objects.link(ob_door)
col_collection_1.objects.link(ob_buildingmain)
col_collection_1.objects.link(ob_wallnw)
col_collection_1.objects.link(ob_wallnwtop)
col_collection_1.objects.link(ob_wallsw)
col_collection_1.objects.link(ob_wallswtop)
col_collection_1.objects.link(ob_wallse)
col_collection_1.objects.link(ob_wallsetop)
col_collection_1.objects.link(ob_camera)

# ---- scene / render settings (as saved in the file)
scene.camera = ob_camera
scene.frame_start = 1; scene.frame_end = 95; scene.frame_set(1)
scene.render.engine = 'BLENDER_EEVEE_NEXT'
scene.render.resolution_percentage = 50
scene.render.dither_intensity = 0.0
scene.cycles.use_denoising = False
scene.cycles.samples = 10
scene.cycles.sampling_pattern = 'TABULATED_SOBOL'
scene.cycles.light_sampling_threshold = 0.0
scene.cycles.use_adaptive_sampling = False
scene.cycles.use_light_tree = False
scene.cycles.blur_glossy = 0.0
scene.cycles.pixel_filter_type = 'GAUSSIAN'
scene.cycles.sample_clamp_indirect = 0.0
scene.view_settings.view_transform = 'Standard'
bpy.context.view_layer.update()

# ---- added for rendering (the .blend has no usable light): sun
light_auto_sun = bpy.data.lights.new('AutoSun', 'SUN')
light_auto_sun.energy = 3.0
light_auto_sun.angle = 0.0523599
ob_auto_sun = bpy.data.objects.new('AutoSun', light_auto_sun)
scene.collection.objects.link(ob_auto_sun)
ob_auto_sun.rotation_euler = (0.872665, 0.174533, 0.523599)
bpy.context.view_layer.update()
